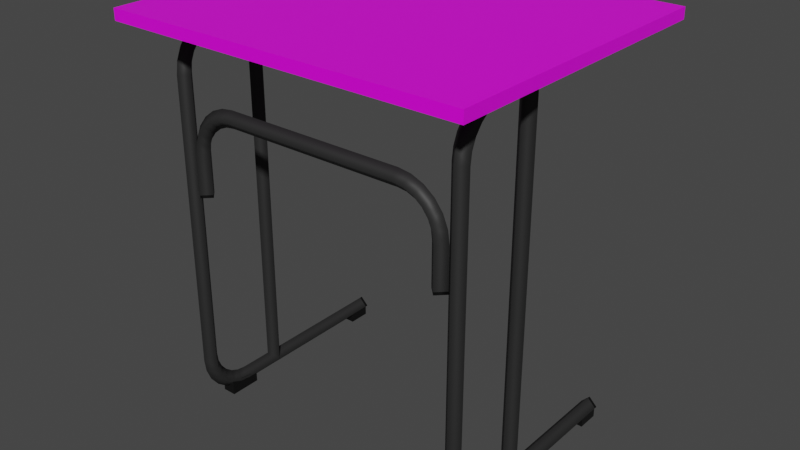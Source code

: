 # Source: desk_small.blend  (saved by Blender 3.1.7; exported with 4.5.12 LTS)
import bpy
from mathutils import Matrix  # noqa: F401  (used for matrix-valued properties, if any)

bpy.ops.wm.read_factory_settings(use_empty=True)
scene = bpy.context.scene
scene.name = 'Scene'

# ---- collections
col_collection = bpy.data.collections.new('Collection'); scene.collection.children.link(col_collection)

# ---- images (referenced by path relative to the original .blend; pixels are not part of the script)
import os
ASSET_DIR = os.environ.get("B2B_ASSET_DIR", "")  # directory of the original .blend (textures are referenced by path, not embedded)
HERE = os.path.dirname(os.path.abspath(__file__))  # packed textures are extracted next to this script under _unpacked/

def load_image(name, relpath, width, height, colorspace="sRGB"):
    """Load a texture the original file referenced (path relative to the .blend, or extracted next to this script)."""
    p = next((c for c in (os.path.join(HERE, relpath), os.path.join(ASSET_DIR, relpath)) if relpath and os.path.exists(c)), "")
    if p:
        img = bpy.data.images.load(p, check_existing=True)
        img.name = name
    else:  # same state as the original file: an image datablock whose file is absent (Cycles renders it pink)
        img = bpy.data.images.new(name, width, height)
        img.source = "FILE"
        img.filepath = "//" + (relpath or name)
    img.colorspace_settings.name = colorspace
    return img
img_desk_png_001 = load_image('desk.png.001', 'desk.png', 1024, 1024, 'sRGB')

# ---- materials (node trees are filled in below, after node groups)
mat_pipes = bpy.data.materials.new('pipes')
mat_pipes.use_transparent_shadow = False
mat_pipes.diffuse_color = (0.1744, 0.1744, 0.1744, 1.0)
mat_pipes.roughness = 0.7433
mat_caps = bpy.data.materials.new('caps')
mat_caps.use_transparent_shadow = False
mat_caps.diffuse_color = (0.0653, 0.0653, 0.0653, 1.0)
mat_desk = bpy.data.materials.new('desk')
mat_desk.alpha_threshold = 0.0
mat_desk.use_transparent_shadow = False
mat_desk.diffuse_color = (0.8, 0.5575, 0.2952, 1.0)
mat_desk.roughness = 0.2806
mat_desk.line_color = (0.0, 0.0, 0.0, 1.0)
mat_pipes_001 = bpy.data.materials.new('pipes.001')
mat_pipes_001.use_transparent_shadow = False
mat_pipes_001.diffuse_color = (0.1744, 0.1744, 0.1744, 1.0)
mat_pipes_001.roughness = 0.7433
mat_caps_001 = bpy.data.materials.new('caps.001')
mat_caps_001.use_transparent_shadow = False
mat_caps_001.diffuse_color = (0.0653, 0.0653, 0.0653, 1.0)

# ---- material node trees
mat_pipes.use_nodes = True; mat_pipes.node_tree.nodes.clear()
_N = mat_pipes.node_tree.nodes; _L = mat_pipes.node_tree.links
n0 = _N.new('ShaderNodeBsdfPrincipled'); n0.name = 'Principled BSDF'; n0.location = (10, 300)
n0.distribution = 'GGX'
n0.subsurface_method = 'RANDOM_WALK_SKIN'
n0.inputs[0].default_value = (0.01997, 0.01997, 0.01997, 1.0)
n0.inputs[2].default_value = 0.6
n0.inputs[3].default_value = 1.45
n0.inputs[27].default_value = (0.0, 0.0, 0.0, 1.0)
n0.inputs[28].default_value = 1.0
n1 = _N.new('ShaderNodeOutputMaterial'); n1.name = 'Material Output'; n1.location = (300, 300)
_L.new(n0.outputs[0], n1.inputs[0])
n1.is_active_output = True
mat_caps.use_nodes = True; mat_caps.node_tree.nodes.clear()
_N = mat_caps.node_tree.nodes; _L = mat_caps.node_tree.links
n0 = _N.new('ShaderNodeBsdfPrincipled'); n0.name = 'Principled BSDF'; n0.location = (10, 300)
n0.distribution = 'GGX'
n0.subsurface_method = 'RANDOM_WALK_SKIN'
n0.inputs[0].default_value = (0.0027, 0.0027, 0.0027, 1.0)
n0.inputs[2].default_value = 0.4
n0.inputs[3].default_value = 1.45
n0.inputs[27].default_value = (0.0, 0.0, 0.0, 1.0)
n0.inputs[28].default_value = 1.0
n1 = _N.new('ShaderNodeOutputMaterial'); n1.name = 'Material Output'; n1.location = (300, 300)
_L.new(n0.outputs[0], n1.inputs[0])
n1.is_active_output = True
mat_desk.use_nodes = True; mat_desk.node_tree.nodes.clear()
_N = mat_desk.node_tree.nodes; _L = mat_desk.node_tree.links
n0 = _N.new('ShaderNodeOutputMaterial'); n0.name = 'Material Output'; n0.location = (300, 300)
n1 = _N.new('ShaderNodeBsdfPrincipled'); n1.name = 'Principled BSDF'; n1.location = (10, 300)
n1.distribution = 'GGX'
n1.subsurface_method = 'BURLEY'
n1.inputs[2].default_value = 0.4
n1.inputs[3].default_value = 1.45
n1.inputs[27].default_value = (0.0, 0.0, 0.0, 1.0)
n1.inputs[28].default_value = 1.0
n2 = _N.new('ShaderNodeTexImage'); n2.name = 'Image Texture'; n2.location = (-430, 223)
n2.image = img_desk_png_001
_L.new(n1.outputs[0], n0.inputs[0])
_L.new(n2.outputs[0], n1.inputs[0])
n0.is_active_output = True
mat_pipes_001.use_nodes = True; mat_pipes_001.node_tree.nodes.clear()
_N = mat_pipes_001.node_tree.nodes; _L = mat_pipes_001.node_tree.links
n0 = _N.new('ShaderNodeBsdfPrincipled'); n0.name = 'Principled BSDF'; n0.location = (10, 300)
n0.distribution = 'GGX'
n0.subsurface_method = 'RANDOM_WALK_SKIN'
n0.inputs[3].default_value = 1.45
n0.inputs[27].default_value = (0.0, 0.0, 0.0, 1.0)
n0.inputs[28].default_value = 1.0
n1 = _N.new('ShaderNodeOutputMaterial'); n1.name = 'Material Output'; n1.location = (300, 300)
_L.new(n0.outputs[0], n1.inputs[0])
n1.is_active_output = True
mat_caps_001.use_nodes = True; mat_caps_001.node_tree.nodes.clear()
_N = mat_caps_001.node_tree.nodes; _L = mat_caps_001.node_tree.links
n0 = _N.new('ShaderNodeBsdfPrincipled'); n0.name = 'Principled BSDF'; n0.location = (10, 300)
n0.distribution = 'GGX'
n0.subsurface_method = 'RANDOM_WALK_SKIN'
n0.inputs[3].default_value = 1.45
n0.inputs[27].default_value = (0.0, 0.0, 0.0, 1.0)
n0.inputs[28].default_value = 1.0
n1 = _N.new('ShaderNodeOutputMaterial'); n1.name = 'Material Output'; n1.location = (300, 300)
_L.new(n0.outputs[0], n1.inputs[0])
n1.is_active_output = True

# ---- world
world_world = bpy.data.worlds.new('World'); scene.world = world_world
world_world.use_nodes = True; world_world.node_tree.nodes.clear()
_N = world_world.node_tree.nodes; _L = world_world.node_tree.links
n0 = _N.new('ShaderNodeOutputWorld'); n0.name = 'World Output'; n0.location = (300, 300)
n1 = _N.new('ShaderNodeBackground'); n1.name = 'Background'; n1.location = (10, 300)
n1.inputs[0].default_value = (0.05088, 0.05088, 0.05088, 1.0)
_L.new(n1.outputs[0], n0.inputs[0])
n0.is_active_output = True
world_world.color = (0.05088, 0.05088, 0.05088)
world_world.use_sun_shadow = False
world_world.sun_shadow_jitter_overblur = 0.0

# ---- meshes
me_plane_002 = bpy.data.meshes.new('Plane.002')
me_plane_002.from_pydata([(-0.06061, -0.2784, 0.69), (-0.05, -0.2828, 0.69), (-0.03939, -0.2784, 0.69), (-0.035, -0.2678, 0.69), (-0.03939, -0.2571, 0.69), (-0.05, -0.2528, 0.69), (-0.06061, -0.2571, 0.69), (-0.065, -0.2678, 0.69), (-0.06061, -0.2784, 0.015), (-0.05, -0.2828, 0.015), (-0.03939, -0.2784, 0.015), (-0.035, -0.2678, 0.015), (-0.03939, -0.2571, 0.015), (-0.05, -0.2528, 0.015), (-0.06061, -0.2571, 0.015), (-0.065, -0.2678, 0.015), (0.2, -0.2678, 0.0), (0.2, -0.2528, 0.015), (0.2, -0.2678, 0.03), (0.2, -0.2828, 0.015), (0.2, -0.2678, 0.705), (0.2, -0.2528, 0.69), (0.2, -0.2678, 0.675), (0.2, -0.2828, 0.69), (-0.06061, 0.2571, 0.69), (-0.05, 0.2528, 0.69), (-0.03939, 0.2571, 0.69), (-0.035, 0.2678, 0.69), (-0.03939, 0.2784, 0.69), (-0.05, 0.2828, 0.69), (-0.06061, 0.2784, 0.69), (-0.065, 0.2678, 0.69), (-0.06061, 0.2571, 0.015), (-0.05, 0.2528, 0.015), (-0.03939, 0.2571, 0.015), (-0.035, 0.2678, 0.015), (-0.03939, 0.2784, 0.015), (-0.05, 0.2828, 0.015), (-0.06061, 0.2784, 0.015), (-0.065, 0.2678, 0.015), (-0.2, -0.2228, 0.415), (-0.185, -0.2378, 0.415), (-0.2, -0.2528, 0.415), (-0.215, -0.2378, 0.415), (-0.2, 0.2228, 0.415), (-0.185, 0.2378, 0.415), (-0.2, 0.2528, 0.415), (-0.215, 0.2378, 0.415), (0.2, 0.2678, 0.0), (0.2, 0.2828, 0.015), (0.2, 0.2678, 0.03), (0.2, 0.2528, 0.015), (0.2, 0.2678, 0.705), (0.2, 0.2828, 0.69), (0.2, 0.2678, 0.675), (0.2, 0.2528, 0.69), (0.2, 0.2678, 0.705), (0.2, 0.2828, 0.69), (0.2, 0.2678, 0.675), (0.2, 0.2528, 0.69), (-0.126, 0.2678, 0.705), (-0.125, 0.2828, 0.69), (-0.124, 0.2678, 0.675), (-0.125, 0.2528, 0.69), (-0.1483, 0.2678, 0.7019), (-0.1444, 0.2828, 0.6874), (-0.1405, 0.2678, 0.673), (-0.1444, 0.2528, 0.6874), (-0.17, 0.2678, 0.6929), (-0.1625, 0.2828, 0.68), (-0.155, 0.2678, 0.667), (-0.1625, 0.2528, 0.68), (-0.1886, 0.2678, 0.6786), (-0.178, 0.2828, 0.668), (-0.1674, 0.2678, 0.6574), (-0.178, 0.2528, 0.668), (-0.2029, 0.2678, 0.66), (-0.19, 0.2828, 0.6525), (-0.177, 0.2678, 0.645), (-0.19, 0.2528, 0.6525), (-0.2119, 0.2678, 0.6383), (-0.1974, 0.2828, 0.6344), (-0.183, 0.2678, 0.6305), (-0.1974, 0.2528, 0.6344), (-0.215, 0.2678, 0.616), (-0.2, 0.2828, 0.615), (-0.185, 0.2678, 0.614), (-0.2, 0.2528, 0.615), (-0.215, 0.2678, 0.08902), (-0.2, 0.2828, 0.09), (-0.185, 0.2678, 0.09098), (-0.2, 0.2528, 0.09), (-0.2119, 0.2678, 0.06671), (-0.1974, 0.2828, 0.07059), (-0.183, 0.2678, 0.07447), (-0.1974, 0.2528, 0.07059), (-0.2029, 0.2678, 0.045), (-0.19, 0.2828, 0.0525), (-0.177, 0.2678, 0.06), (-0.19, 0.2528, 0.0525), (-0.1886, 0.2678, 0.02636), (-0.178, 0.2828, 0.03697), (-0.1674, 0.2678, 0.04757), (-0.178, 0.2528, 0.03697), (-0.17, 0.2678, 0.01206), (-0.1625, 0.2828, 0.02505), (-0.155, 0.2678, 0.03804), (-0.1625, 0.2528, 0.02505), (-0.1483, 0.2678, 0.003067), (-0.1444, 0.2828, 0.01756), (-0.1405, 0.2678, 0.03204), (-0.1444, 0.2528, 0.01756), (-0.126, 0.2678, 3.213e-05), (-0.125, 0.2828, 0.015), (-0.124, 0.2678, 0.02997), (-0.125, 0.2528, 0.015), (0.2, 0.2678, 0.0), (0.2, 0.2828, 0.015), (0.2, 0.2678, 0.03), (0.2, 0.2528, 0.015), (-0.2, 0.2228, 0.415), (-0.185, 0.2378, 0.415), (-0.2, 0.2528, 0.415), (-0.215, 0.2378, 0.415), (-0.2, 0.2228, 0.489), (-0.185, 0.2378, 0.49), (-0.2, 0.2527, 0.491), (-0.215, 0.2378, 0.49), (-0.2, 0.2207, 0.5055), (-0.185, 0.2352, 0.5094), (-0.2, 0.2497, 0.5133), (-0.215, 0.2352, 0.5094), (-0.2, 0.2147, 0.52), (-0.185, 0.2277, 0.5275), (-0.2, 0.2407, 0.535), (-0.215, 0.2277, 0.5275), (-0.2, 0.2052, 0.5324), (-0.185, 0.2158, 0.543), (-0.2, 0.2264, 0.5536), (-0.215, 0.2158, 0.543), (-0.2, 0.1928, 0.542), (-0.185, 0.2003, 0.555), (-0.2, 0.2078, 0.5679), (-0.215, 0.2003, 0.555), (-0.2, 0.1783, 0.548), (-0.185, 0.1822, 0.5624), (-0.2, 0.186, 0.5769), (-0.215, 0.1822, 0.5624), (-0.2, 0.1618, 0.55), (-0.185, 0.1628, 0.565), (-0.2, 0.1637, 0.58), (-0.215, 0.1628, 0.565), (-0.2, -2.794e-09, 0.55), (-0.185, -6.661e-16, 0.565), (-0.2, 2.794e-09, 0.58), (-0.215, 2.22e-16, 0.565), (-0.2, -0.1618, 0.55), (-0.185, -0.1628, 0.565), (-0.2, -0.1637, 0.58), (-0.215, -0.1628, 0.565), (-0.2, -0.1783, 0.548), (-0.185, -0.1822, 0.5624), (-0.2, -0.186, 0.5769), (-0.215, -0.1822, 0.5624), (-0.2, -0.1928, 0.542), (-0.185, -0.2003, 0.555), (-0.2, -0.2078, 0.5679), (-0.215, -0.2003, 0.555), (-0.2, -0.2052, 0.5324), (-0.185, -0.2158, 0.543), (-0.2, -0.2264, 0.5536), (-0.215, -0.2158, 0.543), (-0.2, -0.2147, 0.52), (-0.185, -0.2277, 0.5275), (-0.2, -0.2407, 0.535), (-0.215, -0.2277, 0.5275), (-0.2, -0.2207, 0.5055), (-0.185, -0.2352, 0.5094), (-0.2, -0.2497, 0.5133), (-0.215, -0.2352, 0.5094), (-0.2, -0.2228, 0.489), (-0.185, -0.2378, 0.49), (-0.2, -0.2527, 0.491), (-0.215, -0.2378, 0.49), (-0.2, -0.2228, 0.415), (-0.185, -0.2378, 0.415), (-0.2, -0.2528, 0.415), (-0.215, -0.2378, 0.415), (-0.05, 0.2528, 0.015), (-0.035, 0.2678, 0.015), (-0.05, 0.2828, 0.015), (-0.065, 0.2678, 0.015), (-0.05, 0.2528, 0.69), (-0.035, 0.2678, 0.69), (-0.05, 0.2828, 0.69), (-0.065, 0.2678, 0.69), (0.2, -0.2678, 0.705), (0.2, -0.2528, 0.69), (0.2, -0.2678, 0.675), (0.2, -0.2828, 0.69), (-0.126, -0.2678, 0.705), (-0.125, -0.2528, 0.69), (-0.124, -0.2678, 0.675), (-0.125, -0.2828, 0.69), (-0.1483, -0.2678, 0.7019), (-0.1444, -0.2528, 0.6874), (-0.1405, -0.2678, 0.673), (-0.1444, -0.2828, 0.6874), (-0.17, -0.2678, 0.6929), (-0.1625, -0.2528, 0.68), (-0.155, -0.2678, 0.667), (-0.1625, -0.2828, 0.68), (-0.1886, -0.2678, 0.6786), (-0.178, -0.2528, 0.668), (-0.1674, -0.2678, 0.6574), (-0.178, -0.2828, 0.668), (-0.2029, -0.2678, 0.66), (-0.19, -0.2528, 0.6525), (-0.177, -0.2678, 0.645), (-0.19, -0.2828, 0.6525), (-0.2119, -0.2678, 0.6383), (-0.1974, -0.2528, 0.6344), (-0.183, -0.2678, 0.6305), (-0.1974, -0.2828, 0.6344), (-0.215, -0.2678, 0.616), (-0.2, -0.2528, 0.615), (-0.185, -0.2678, 0.614), (-0.2, -0.2828, 0.615), (-0.215, -0.2678, 0.08902), (-0.2, -0.2528, 0.09), (-0.185, -0.2678, 0.09098), (-0.2, -0.2828, 0.09), (-0.2119, -0.2678, 0.06671), (-0.1974, -0.2528, 0.07059), (-0.183, -0.2678, 0.07447), (-0.1974, -0.2828, 0.07059), (-0.2029, -0.2678, 0.045), (-0.19, -0.2528, 0.0525), (-0.177, -0.2678, 0.06), (-0.19, -0.2828, 0.0525), (-0.1886, -0.2678, 0.02636), (-0.178, -0.2528, 0.03697), (-0.1674, -0.2678, 0.04757), (-0.178, -0.2828, 0.03697), (-0.17, -0.2678, 0.01206), (-0.1625, -0.2528, 0.02505), (-0.155, -0.2678, 0.03804), (-0.1625, -0.2828, 0.02505), (-0.1483, -0.2678, 0.003067), (-0.1444, -0.2528, 0.01756), (-0.1405, -0.2678, 0.03204), (-0.1444, -0.2828, 0.01756), (-0.126, -0.2678, 3.213e-05), (-0.125, -0.2528, 0.015), (-0.124, -0.2678, 0.02997), (-0.125, -0.2828, 0.015), (0.2, -0.2678, 0.0), (0.2, -0.2528, 0.015), (0.2, -0.2678, 0.03), (0.2, -0.2828, 0.015), (-0.05, -0.2828, 0.015), (-0.035, -0.2678, 0.015), (-0.05, -0.2528, 0.015), (-0.065, -0.2678, 0.015), (-0.05, -0.2828, 0.69), (-0.035, -0.2678, 0.69), (-0.05, -0.2528, 0.69), (-0.065, -0.2678, 0.69), (0.195, 0.2528, 0.015), (0.195, 0.2678, 0.0), (0.195, 0.2828, 0.015), (0.195, 0.2678, 0.03), (0.195, -0.2828, 0.015), (0.195, -0.2678, 0.0), (0.195, -0.2528, 0.015), (0.195, -0.2678, 0.03), (0.195, -0.2828, 0.69), (0.195, -0.2678, 0.705), (0.195, -0.2528, 0.69), (0.195, -0.2678, 0.675), (0.195, 0.2528, 0.69), (0.195, 0.2678, 0.705), (0.195, 0.2828, 0.69), (0.195, 0.2678, 0.675), (-0.215, 0.2378, 0.42), (-0.2, 0.2228, 0.42), (-0.185, 0.2378, 0.42), (-0.2, 0.2528, 0.42), (-0.215, -0.2378, 0.42), (-0.2, -0.2228, 0.42), (-0.185, -0.2378, 0.42), (-0.2, -0.2528, 0.42), (0.025, -0.2678, 0.69), (-0.0006066, -0.2678, 0.7006), (-0.005, -0.2678, 0.69), (0.01, -0.2678, 0.675), (0.025, -1.192e-07, 0.69), (-0.0006066, -1.192e-07, 0.7006), (-0.005, -1.192e-07, 0.69), (0.01, -1.192e-07, 0.675), (0.025, 0.2678, 0.69), (-0.0006061, 0.2678, 0.7006), (-0.005, 0.2678, 0.69), (0.01, 0.2678, 0.675), (0.1575, -0.2552, -0.004304), (0.1575, -0.2552, 0.0157), (0.1975, -0.2552, -0.004304), (0.1975, -0.2552, 0.0157), (0.1575, -0.2803, -0.004304), (0.1575, -0.2803, 0.0157), (0.1975, -0.2803, -0.004304), (0.1975, -0.2803, 0.0157), (0.1575, 0.2552, -0.004304), (0.1575, 0.2552, 0.0157), (0.1975, 0.2552, -0.004304), (0.1975, 0.2552, 0.0157), (0.1575, 0.2803, -0.004304), (0.1575, 0.2803, 0.0157), (0.1975, 0.2803, -0.004304), (0.1975, 0.2803, 0.0157), (-0.1641, -0.2552, -0.004304), (-0.1641, -0.2552, 0.02323), (-0.107, -0.2552, -0.004304), (-0.107, -0.2552, 0.0157), (-0.1641, -0.2803, -0.004304), (-0.1641, -0.2803, 0.02323), (-0.107, -0.2803, -0.004304), (-0.107, -0.2803, 0.0157), (-0.1641, 0.2552, -0.004304), (-0.1641, 0.2552, 0.02323), (-0.107, 0.2552, -0.004304), (-0.107, 0.2552, 0.0157), (-0.1641, 0.2803, -0.004304), (-0.1641, 0.2803, 0.02323), (-0.107, 0.2803, -0.004304), (-0.107, 0.2803, 0.0157), (0.275, 0.325, 0.725), (0.275, 0.325, 0.705), (0.275, -0.325, 0.725), (0.275, -0.325, 0.705), (-0.275, 0.325, 0.725), (-0.275, 0.325, 0.705), (-0.275, -0.325, 0.725), (-0.275, -0.325, 0.705)], [], [(6, 4, 5), (7, 4, 6), (7, 3, 4), (0, 3, 7), (0, 2, 3), (1, 2, 0), (12, 14, 13), (11, 14, 12), (11, 15, 14), (10, 15, 11), (10, 8, 15), (9, 8, 10), (16, 17, 19), (19, 17, 18), (23, 22, 21), (23, 21, 20), (30, 28, 29), (31, 28, 30), (31, 27, 28), (24, 27, 31), (24, 26, 27), (25, 26, 24), (36, 38, 37), (35, 38, 36), (35, 39, 38), (34, 39, 35), (34, 32, 39), (33, 32, 34), (40, 41, 43), (43, 41, 42), (44, 47, 45), (46, 45, 47), (48, 49, 51), (51, 49, 50), (55, 54, 53), (55, 53, 52), (282, 61, 60, 281), (283, 62, 61, 282), (280, 63, 62, 283), (60, 64, 67, 63), (61, 65, 64, 60), (62, 66, 65, 61), (63, 67, 66, 62), (64, 68, 71, 67), (65, 69, 68, 64), (66, 70, 69, 65), (67, 71, 70, 66), (68, 72, 75, 71), (69, 73, 72, 68), (70, 74, 73, 69), (71, 75, 74, 70), (72, 76, 79, 75), (73, 77, 76, 72), (74, 78, 77, 73), (75, 79, 78, 74), (76, 80, 83, 79), (77, 81, 80, 76), (78, 82, 81, 77), (79, 83, 82, 78), (80, 84, 87, 83), (81, 85, 84, 80), (82, 86, 85, 81), (83, 87, 86, 82), (84, 88, 91, 87), (85, 89, 88, 84), (86, 90, 89, 85), (87, 91, 90, 86), (88, 92, 95, 91), (89, 93, 92, 88), (90, 94, 93, 89), (91, 95, 94, 90), (92, 96, 99, 95), (93, 97, 96, 92), (94, 98, 97, 93), (95, 99, 98, 94), (96, 100, 103, 99), (97, 101, 100, 96), (98, 102, 101, 97), (99, 103, 102, 98), (100, 104, 107, 103), (101, 105, 104, 100), (102, 106, 105, 101), (103, 107, 106, 102), (104, 108, 111, 107), (105, 109, 108, 104), (106, 110, 109, 105), (107, 111, 110, 106), (108, 112, 115, 111), (109, 113, 112, 108), (110, 114, 113, 109), (111, 115, 114, 110), (269, 116, 119, 268), (270, 117, 116, 269), (271, 118, 117, 270), (268, 119, 118, 271), (285, 124, 127, 284), (286, 125, 124, 285), (287, 126, 125, 286), (284, 127, 126, 287), (124, 128, 131, 127), (125, 129, 128, 124), (126, 130, 129, 125), (127, 131, 130, 126), (128, 132, 135, 131), (129, 133, 132, 128), (130, 134, 133, 129), (131, 135, 134, 130), (132, 136, 139, 135), (133, 137, 136, 132), (134, 138, 137, 133), (135, 139, 138, 134), (136, 140, 143, 139), (137, 141, 140, 136), (138, 142, 141, 137), (139, 143, 142, 138), (140, 144, 147, 143), (141, 145, 144, 140), (142, 146, 145, 141), (143, 147, 146, 142), (144, 148, 151, 147), (145, 149, 148, 144), (146, 150, 149, 145), (147, 151, 150, 146), (148, 152, 155, 151), (149, 153, 152, 148), (150, 154, 153, 149), (151, 155, 154, 150), (152, 156, 159, 155), (153, 157, 156, 152), (154, 158, 157, 153), (155, 159, 158, 154), (156, 160, 163, 159), (157, 161, 160, 156), (158, 162, 161, 157), (159, 163, 162, 158), (160, 164, 167, 163), (161, 165, 164, 160), (162, 166, 165, 161), (163, 167, 166, 162), (164, 168, 171, 167), (165, 169, 168, 164), (166, 170, 169, 165), (167, 171, 170, 166), (168, 172, 175, 171), (169, 173, 172, 168), (170, 174, 173, 169), (171, 175, 174, 170), (172, 176, 179, 175), (173, 177, 176, 172), (174, 178, 177, 173), (175, 179, 178, 174), (176, 180, 183, 179), (177, 181, 180, 176), (178, 182, 181, 177), (179, 183, 182, 178), (289, 184, 187, 288), (290, 185, 184, 289), (291, 186, 185, 290), (288, 187, 186, 291), (188, 192, 195, 191), (189, 193, 192, 188), (190, 194, 193, 189), (191, 195, 194, 190), (277, 200, 203, 276), (278, 201, 200, 277), (279, 202, 201, 278), (276, 203, 202, 279), (200, 204, 207, 203), (201, 205, 204, 200), (202, 206, 205, 201), (203, 207, 206, 202), (204, 208, 211, 207), (205, 209, 208, 204), (206, 210, 209, 205), (207, 211, 210, 206), (208, 212, 215, 211), (209, 213, 212, 208), (210, 214, 213, 209), (211, 215, 214, 210), (212, 216, 219, 215), (213, 217, 216, 212), (214, 218, 217, 213), (215, 219, 218, 214), (216, 220, 223, 219), (217, 221, 220, 216), (218, 222, 221, 217), (219, 223, 222, 218), (220, 224, 227, 223), (221, 225, 224, 220), (222, 226, 225, 221), (223, 227, 226, 222), (224, 228, 231, 227), (225, 229, 228, 224), (226, 230, 229, 225), (227, 231, 230, 226), (228, 232, 235, 231), (229, 233, 232, 228), (230, 234, 233, 229), (231, 235, 234, 230), (232, 236, 239, 235), (233, 237, 236, 232), (234, 238, 237, 233), (235, 239, 238, 234), (236, 240, 243, 239), (237, 241, 240, 236), (238, 242, 241, 237), (239, 243, 242, 238), (240, 244, 247, 243), (241, 245, 244, 240), (242, 246, 245, 241), (243, 247, 246, 242), (244, 248, 251, 247), (245, 249, 248, 244), (246, 250, 249, 245), (247, 251, 250, 246), (248, 252, 255, 251), (249, 253, 252, 248), (250, 254, 253, 249), (251, 255, 254, 250), (273, 256, 259, 272), (274, 257, 256, 273), (275, 258, 257, 274), (272, 259, 258, 275), (260, 264, 267, 263), (261, 265, 264, 260), (262, 266, 265, 261), (263, 267, 266, 262), (269, 268, 115, 112), (273, 272, 255, 252), (268, 271, 114, 115), (271, 270, 113, 114), (270, 269, 112, 113), (277, 276, 199, 196), (272, 275, 254, 255), (275, 274, 253, 254), (274, 273, 252, 253), (281, 280, 59, 56), (276, 279, 198, 199), (279, 278, 197, 198), (278, 277, 196, 197), (285, 284, 123, 120), (280, 283, 58, 59), (283, 282, 57, 58), (282, 281, 56, 57), (289, 288, 183, 180), (284, 287, 122, 123), (287, 286, 121, 122), (286, 285, 120, 121), (288, 291, 182, 183), (291, 290, 181, 182), (290, 289, 180, 181), (295, 299, 298, 294), (292, 296, 299, 295), (296, 300, 303, 299), (293, 294, 298, 297), (297, 298, 302, 301), (301, 300, 296, 292, 293, 297), (298, 299, 303, 302), (281, 60, 63, 280), (304, 305, 307, 306), (306, 307, 311, 310), (310, 311, 309, 308), (308, 309, 305, 304), (306, 310, 308, 304), (312, 314, 315, 313), (314, 318, 319, 315), (318, 316, 317, 319), (316, 312, 313, 317), (314, 312, 316, 318), (320, 321, 323, 322), (322, 323, 327, 326), (326, 327, 325, 324), (324, 325, 321, 320), (322, 326, 324, 320), (328, 330, 331, 329), (330, 334, 335, 331), (334, 332, 333, 335), (332, 328, 329, 333), (330, 328, 332, 334), (336, 340, 342, 338), (339, 338, 342, 343), (343, 342, 340, 341), (341, 337, 339, 343), (337, 336, 338, 339), (341, 340, 336, 337)])
me_plane_002.polygons.foreach_set('use_smooth', [1, 1, 1, 1, 1, 1, 1, 1, 1, 1, 1, 1, 1, 1, 1, 1, 1, 1, 1, 1, 1, 1, 1, 1, 1, 1, 1, 1, 1, 1, 1, 1, 1, 1, 1, 1, 1, 1, 1, 1, 1, 1, 1, 1, 1, 1, 1, 1, 1, 1, 1, 1, 1, 1, 1, 1, 1, 1, 1, 1, 1, 1, 1, 1, 1, 1, 1, 1, 1, 1, 1, 1, 1, 1, 1, 1, 1, 1, 1, 1, 1, 1, 1, 1, 1, 1, 1, 1, 1, 1, 1, 1, 1, 1, 1, 1, 1, 1, 1, 1, 1, 1, 1, 1, 1, 1, 1, 1, 1, 1, 1, 1, 1, 1, 1, 1, 1, 1, 1, 1, 1, 1, 1, 1, 1, 1, 1, 1, 1, 1, 1, 1, 1, 1, 1, 1, 1, 1, 1, 1, 1, 1, 1, 1, 1, 1, 1, 1, 1, 1, 1, 1, 1, 1, 1, 1, 1, 1, 1, 1, 1, 1, 1, 1, 1, 1, 1, 1, 1, 1, 1, 1, 1, 1, 1, 1, 1, 1, 1, 1, 1, 1, 1, 1, 1, 1, 1, 1, 1, 1, 1, 1, 1, 1, 1, 1, 1, 1, 1, 1, 1, 1, 1, 1, 1, 1, 1, 1, 1, 1, 1, 1, 1, 1, 1, 1, 1, 1, 1, 1, 1, 1, 1, 1, 1, 1, 1, 1, 1, 1, 1, 1, 1, 1, 1, 1, 1, 1, 1, 1, 1, 1, 1, 1, 1, 1, 1, 1, 1, 1, 1, 1, 1, 1, 1, 1, 1, 1, 1, 0, 0, 0, 0, 0, 0, 0, 0, 0, 0, 0, 0, 0, 0, 0, 0, 0, 0, 0, 0, 0, 0, 0, 0, 0, 0])
me_plane_002.polygons.foreach_set('material_index', [0, 0, 0, 0, 0, 0, 0, 0, 0, 0, 0, 0, 1, 1, 1, 1, 0, 0, 0, 0, 0, 0, 0, 0, 0, 0, 0, 0, 1, 1, 1, 1, 1, 1, 1, 1, 0, 0, 0, 0, 0, 0, 0, 0, 0, 0, 0, 0, 0, 0, 0, 0, 0, 0, 0, 0, 0, 0, 0, 0, 0, 0, 0, 0, 0, 0, 0, 0, 0, 0, 0, 0, 0, 0, 0, 0, 0, 0, 0, 0, 0, 0, 0, 0, 0, 0, 0, 0, 0, 0, 0, 1, 1, 1, 1, 0, 0, 0, 0, 0, 0, 0, 0, 0, 0, 0, 0, 0, 0, 0, 0, 0, 0, 0, 0, 0, 0, 0, 0, 0, 0, 0, 0, 0, 0, 0, 0, 0, 0, 0, 0, 0, 0, 0, 0, 0, 0, 0, 0, 0, 0, 0, 0, 0, 0, 0, 0, 0, 0, 0, 0, 0, 0, 0, 0, 1, 1, 1, 1, 0, 0, 0, 0, 0, 0, 0, 0, 0, 0, 0, 0, 0, 0, 0, 0, 0, 0, 0, 0, 0, 0, 0, 0, 0, 0, 0, 0, 0, 0, 0, 0, 0, 0, 0, 0, 0, 0, 0, 0, 0, 0, 0, 0, 0, 0, 0, 0, 0, 0, 0, 0, 0, 0, 0, 0, 0, 0, 0, 0, 1, 1, 1, 1, 0, 0, 0, 0, 0, 0, 0, 0, 0, 1, 0, 0, 0, 1, 1, 1, 1, 1, 1, 1, 1, 0, 1, 1, 1, 0, 0, 0, 3, 3, 3, 3, 3, 3, 3, 0, 1, 1, 1, 1, 1, 1, 1, 1, 1, 1, 1, 1, 1, 1, 1, 1, 1, 1, 1, 1, 2, 2, 2, 2, 2, 2])
_uv = me_plane_002.uv_layers.new(name='UVMap')
_uv.uv.foreach_set('vector', [0.8571, 0.0, 0.5714, 0.0, 0.7143, 0.0, 1.0, 0.0, 0.5714, 0.0, 0.8571, 0.0, 1.0, 0.0, 0.4286, 0.0, 0.5714, 0.0, 0.0, 0.0, 0.4286, 0.0, 1.0, 0.0, 0.0, 0.0, 0.2857, 0.0, 0.4286, 0.0, 0.1429, 0.0, 0.2857, 0.0, 0.0, 0.0, 0.5714, 0.0, 0.8571, 0.0, 0.7143, 0.0, 0.4286, 0.0, 0.8571, 0.0, 0.5714, 0.0, 0.4286, 0.0, 1.0, 0.0, 0.8571, 0.0, 0.2857, 0.0, 1.0, 0.0, 0.4286, 0.0, 0.2857, 0.0, 0.0, 0.0, 1.0, 0.0, 0.1429, 0.0, 0.0, 0.0, 0.2857, 0.0, 0.1429, 0.0, 0.4286, 0.0, 1.0, 0.0, 1.0, 0.0, 0.4286, 0.0, 0.7143, 0.0, 1.0, 0.0, 0.7143, 0.0, 0.4286, 0.0, 1.0, 0.0, 0.4286, 0.0, 0.1429, 0.0, 0.8571, 0.0, 0.5714, 0.0, 0.7143, 0.0, 1.0, 0.0, 0.5714, 0.0, 0.8571, 0.0, 1.0, 0.0, 0.4286, 0.0, 0.5714, 0.0, 0.0, 0.0, 0.4286, 0.0, 1.0, 0.0, 0.0, 0.0, 0.2857, 0.0, 0.4286, 0.0, 0.1429, 0.0, 0.2857, 0.0, 0.0, 0.0, 0.5714, 0.0, 0.8571, 0.0, 0.7143, 0.0, 0.4286, 0.0, 0.8571, 0.0, 0.5714, 0.0, 0.4286, 0.0, 1.0, 0.0, 0.8571, 0.0, 0.2857, 0.0, 1.0, 0.0, 0.4286, 0.0, 0.2857, 0.0, 0.0, 0.0, 1.0, 0.0, 0.1429, 0.0, 0.0, 0.0, 0.2857, 0.0, 0.1429, 0.0, 0.4286, 0.0, 1.0, 0.0, 1.0, 0.0, 0.4286, 0.0, 0.7143, 0.0, 0.1429, 0.0, 1.0, 0.0, 0.4286, 0.0, 0.7143, 0.0, 0.4286, 0.0, 1.0, 0.0, 0.1429, 0.0, 0.4286, 0.0, 1.0, 0.0, 1.0, 0.0, 0.4286, 0.0, 0.7143, 0.0, 1.0, 0.0, 0.7143, 0.0, 0.4286, 0.0, 1.0, 0.0, 0.4286, 0.0, 0.1429, 0.0, 0.0, 0.375, 0.06667, 0.375, 0.06667, 0.125, 0.0, 0.125, 0.0, 0.625, 0.06667, 0.625, 0.06667, 0.375, 0.0, 0.375, 0.0, 0.875, 0.06667, 0.875, 0.06667, 0.625, 0.0, 0.625, 0.06667, 0.125, 0.1333, 0.125, 0.1333, 0.875, 0.06667, 0.875, 0.06667, 0.375, 0.1333, 0.375, 0.1333, 0.125, 0.06667, 0.125, 0.06667, 0.625, 0.1333, 0.625, 0.1333, 0.375, 0.06667, 0.375, 0.06667, 0.875, 0.1333, 0.875, 0.1333, 0.625, 0.06667, 0.625, 0.1333, 0.125, 0.2, 0.125, 0.2, 0.875, 0.1333, 0.875, 0.1333, 0.375, 0.2, 0.375, 0.2, 0.125, 0.1333, 0.125, 0.1333, 0.625, 0.2, 0.625, 0.2, 0.375, 0.1333, 0.375, 0.1333, 0.875, 0.2, 0.875, 0.2, 0.625, 0.1333, 0.625, 0.2, 0.125, 0.2667, 0.125, 0.2667, 0.875, 0.2, 0.875, 0.2, 0.375, 0.2667, 0.375, 0.2667, 0.125, 0.2, 0.125, 0.2, 0.625, 0.2667, 0.625, 0.2667, 0.375, 0.2, 0.375, 0.2, 0.875, 0.2667, 0.875, 0.2667, 0.625, 0.2, 0.625, 0.2667, 0.125, 0.3333, 0.125, 0.3333, 0.875, 0.2667, 0.875, 0.2667, 0.375, 0.3333, 0.375, 0.3333, 0.125, 0.2667, 0.125, 0.2667, 0.625, 0.3333, 0.625, 0.3333, 0.375, 0.2667, 0.375, 0.2667, 0.875, 0.3333, 0.875, 0.3333, 0.625, 0.2667, 0.625, 0.3333, 0.125, 0.4, 0.125, 0.4, 0.875, 0.3333, 0.875, 0.3333, 0.375, 0.4, 0.375, 0.4, 0.125, 0.3333, 0.125, 0.3333, 0.625, 0.4, 0.625, 0.4, 0.375, 0.3333, 0.375, 0.3333, 0.875, 0.4, 0.875, 0.4, 0.625, 0.3333, 0.625, 0.4, 0.125, 0.4667, 0.125, 0.4667, 0.875, 0.4, 0.875, 0.4, 0.375, 0.4667, 0.375, 0.4667, 0.125, 0.4, 0.125, 0.4, 0.625, 0.4667, 0.625, 0.4667, 0.375, 0.4, 0.375, 0.4, 0.875, 0.4667, 0.875, 0.4667, 0.625, 0.4, 0.625, 0.4667, 0.125, 0.5333, 0.125, 0.5333, 0.875, 0.4667, 0.875, 0.4667, 0.375, 0.5333, 0.375, 0.5333, 0.125, 0.4667, 0.125, 0.4667, 0.625, 0.5333, 0.625, 0.5333, 0.375, 0.4667, 0.375, 0.4667, 0.875, 0.5333, 0.875, 0.5333, 0.625, 0.4667, 0.625, 0.5333, 0.125, 0.6, 0.125, 0.6, 0.875, 0.5333, 0.875, 0.5333, 0.375, 0.6, 0.375, 0.6, 0.125, 0.5333, 0.125, 0.5333, 0.625, 0.6, 0.625, 0.6, 0.375, 0.5333, 0.375, 0.5333, 0.875, 0.6, 0.875, 0.6, 0.625, 0.5333, 0.625, 0.6, 0.125, 0.6667, 0.125, 0.6667, 0.875, 0.6, 0.875, 0.6, 0.375, 0.6667, 0.375, 0.6667, 0.125, 0.6, 0.125, 0.6, 0.625, 0.6667, 0.625, 0.6667, 0.375, 0.6, 0.375, 0.6, 0.875, 0.6667, 0.875, 0.6667, 0.625, 0.6, 0.625, 0.6667, 0.125, 0.7333, 0.125, 0.7333, 0.875, 0.6667, 0.875, 0.6667, 0.375, 0.7333, 0.375, 0.7333, 0.125, 0.6667, 0.125, 0.6667, 0.625, 0.7333, 0.625, 0.7333, 0.375, 0.6667, 0.375, 0.6667, 0.875, 0.7333, 0.875, 0.7333, 0.625, 0.6667, 0.625, 0.7333, 0.125, 0.8, 0.125, 0.8, 0.875, 0.7333, 0.875, 0.7333, 0.375, 0.8, 0.375, 0.8, 0.125, 0.7333, 0.125, 0.7333, 0.625, 0.8, 0.625, 0.8, 0.375, 0.7333, 0.375, 0.7333, 0.875, 0.8, 0.875, 0.8, 0.625, 0.7333, 0.625, 0.8, 0.125, 0.8667, 0.125, 0.8667, 0.875, 0.8, 0.875, 0.8, 0.375, 0.8667, 0.375, 0.8667, 0.125, 0.8, 0.125, 0.8, 0.625, 0.8667, 0.625, 0.8667, 0.375, 0.8, 0.375, 0.8, 0.875, 0.8667, 0.875, 0.8667, 0.625, 0.8, 0.625, 0.8667, 0.125, 0.9333, 0.125, 0.9333, 0.875, 0.8667, 0.875, 0.8667, 0.375, 0.9333, 0.375, 0.9333, 0.125, 0.8667, 0.125, 0.8667, 0.625, 0.9333, 0.625, 0.9333, 0.375, 0.8667, 0.375, 0.8667, 0.875, 0.9333, 0.875, 0.9333, 0.625, 0.8667, 0.625, 1.0, 0.125, 1.0, 0.125, 1.0, 0.875, 1.0, 0.875, 1.0, 0.375, 1.0, 0.375, 1.0, 0.125, 1.0, 0.125, 1.0, 0.625, 1.0, 0.625, 1.0, 0.375, 1.0, 0.375, 1.0, 0.875, 1.0, 0.875, 1.0, 0.625, 1.0, 0.625, 0.0, 0.125, 0.0625, 0.125, 0.0625, 0.875, 0.0, 0.875, 0.0, 0.375, 0.0625, 0.375, 0.0625, 0.125, 0.0, 0.125, 0.0, 0.625, 0.0625, 0.625, 0.0625, 0.375, 0.0, 0.375, 0.0, 0.875, 0.0625, 0.875, 0.0625, 0.625, 0.0, 0.625, 0.0625, 0.125, 0.125, 0.125, 0.125, 0.875, 0.0625, 0.875, 0.0625, 0.375, 0.125, 0.375, 0.125, 0.125, 0.0625, 0.125, 0.0625, 0.625, 0.125, 0.625, 0.125, 0.375, 0.0625, 0.375, 0.0625, 0.875, 0.125, 0.875, 0.125, 0.625, 0.0625, 0.625, 0.125, 0.125, 0.1875, 0.125, 0.1875, 0.875, 0.125, 0.875, 0.125, 0.375, 0.1875, 0.375, 0.1875, 0.125, 0.125, 0.125, 0.125, 0.625, 0.1875, 0.625, 0.1875, 0.375, 0.125, 0.375, 0.125, 0.875, 0.1875, 0.875, 0.1875, 0.625, 0.125, 0.625, 0.1875, 0.125, 0.25, 0.125, 0.25, 0.875, 0.1875, 0.875, 0.1875, 0.375, 0.25, 0.375, 0.25, 0.125, 0.1875, 0.125, 0.1875, 0.625, 0.25, 0.625, 0.25, 0.375, 0.1875, 0.375, 0.1875, 0.875, 0.25, 0.875, 0.25, 0.625, 0.1875, 0.625, 0.25, 0.125, 0.3125, 0.125, 0.3125, 0.875, 0.25, 0.875, 0.25, 0.375, 0.3125, 0.375, 0.3125, 0.125, 0.25, 0.125, 0.25, 0.625, 0.3125, 0.625, 0.3125, 0.375, 0.25, 0.375, 0.25, 0.875, 0.3125, 0.875, 0.3125, 0.625, 0.25, 0.625, 0.3125, 0.125, 0.375, 0.125, 0.375, 0.875, 0.3125, 0.875, 0.3125, 0.375, 0.375, 0.375, 0.375, 0.125, 0.3125, 0.125, 0.3125, 0.625, 0.375, 0.625, 0.375, 0.375, 0.3125, 0.375, 0.3125, 0.875, 0.375, 0.875, 0.375, 0.625, 0.3125, 0.625, 0.375, 0.125, 0.4375, 0.125, 0.4375, 0.875, 0.375, 0.875, 0.375, 0.375, 0.4375, 0.375, 0.4375, 0.125, 0.375, 0.125, 0.375, 0.625, 0.4375, 0.625, 0.4375, 0.375, 0.375, 0.375, 0.375, 0.875, 0.4375, 0.875, 0.4375, 0.625, 0.375, 0.625, 0.4375, 0.125, 0.5, 0.125, 0.5, 0.875, 0.4375, 0.875, 0.4375, 0.375, 0.5, 0.375, 0.5, 0.125, 0.4375, 0.125, 0.4375, 0.625, 0.5, 0.625, 0.5, 0.375, 0.4375, 0.375, 0.4375, 0.875, 0.5, 0.875, 0.5, 0.625, 0.4375, 0.625, 0.5, 0.125, 0.5625, 0.125, 0.5625, 0.875, 0.5, 0.875, 0.5, 0.375, 0.5625, 0.375, 0.5625, 0.125, 0.5, 0.125, 0.5, 0.625, 0.5625, 0.625, 0.5625, 0.375, 0.5, 0.375, 0.5, 0.875, 0.5625, 0.875, 0.5625, 0.625, 0.5, 0.625, 0.5625, 0.125, 0.625, 0.125, 0.625, 0.875, 0.5625, 0.875, 0.5625, 0.375, 0.625, 0.375, 0.625, 0.125, 0.5625, 0.125, 0.5625, 0.625, 0.625, 0.625, 0.625, 0.375, 0.5625, 0.375, 0.5625, 0.875, 0.625, 0.875, 0.625, 0.625, 0.5625, 0.625, 0.625, 0.125, 0.6875, 0.125, 0.6875, 0.875, 0.625, 0.875, 0.625, 0.375, 0.6875, 0.375, 0.6875, 0.125, 0.625, 0.125, 0.625, 0.625, 0.6875, 0.625, 0.6875, 0.375, 0.625, 0.375, 0.625, 0.875, 0.6875, 0.875, 0.6875, 0.625, 0.625, 0.625, 0.6875, 0.125, 0.75, 0.125, 0.75, 0.875, 0.6875, 0.875, 0.6875, 0.375, 0.75, 0.375, 0.75, 0.125, 0.6875, 0.125, 0.6875, 0.625, 0.75, 0.625, 0.75, 0.375, 0.6875, 0.375, 0.6875, 0.875, 0.75, 0.875, 0.75, 0.625, 0.6875, 0.625, 0.75, 0.125, 0.8125, 0.125, 0.8125, 0.875, 0.75, 0.875, 0.75, 0.375, 0.8125, 0.375, 0.8125, 0.125, 0.75, 0.125, 0.75, 0.625, 0.8125, 0.625, 0.8125, 0.375, 0.75, 0.375, 0.75, 0.875, 0.8125, 0.875, 0.8125, 0.625, 0.75, 0.625, 0.8125, 0.125, 0.875, 0.125, 0.875, 0.875, 0.8125, 0.875, 0.8125, 0.375, 0.875, 0.375, 0.875, 0.125, 0.8125, 0.125, 0.8125, 0.625, 0.875, 0.625, 0.875, 0.375, 0.8125, 0.375, 0.8125, 0.875, 0.875, 0.875, 0.875, 0.625, 0.8125, 0.625, 0.875, 0.125, 0.9375, 0.125, 0.9375, 0.875, 0.875, 0.875, 0.875, 0.375, 0.9375, 0.375, 0.9375, 0.125, 0.875, 0.125, 0.875, 0.625, 0.9375, 0.625, 0.9375, 0.375, 0.875, 0.375, 0.875, 0.875, 0.9375, 0.875, 0.9375, 0.625, 0.875, 0.625, 1.0, 0.125, 1.0, 0.125, 1.0, 0.875, 1.0, 0.875, 1.0, 0.375, 1.0, 0.375, 1.0, 0.125, 1.0, 0.125, 1.0, 0.625, 1.0, 0.625, 1.0, 0.375, 1.0, 0.375, 1.0, 0.875, 1.0, 0.875, 1.0, 0.625, 1.0, 0.625, 0.0, 0.125, 1.0, 0.125, 1.0, 0.875, 0.0, 0.875, 0.0, 0.375, 1.0, 0.375, 1.0, 0.125, 0.0, 0.125, 0.0, 0.625, 1.0, 0.625, 1.0, 0.375, 0.0, 0.375, 0.0, 0.875, 1.0, 0.875, 1.0, 0.625, 0.0, 0.625, 0.0, 0.125, 0.06667, 0.125, 0.06667, 0.875, 0.0, 0.875, 0.0, 0.375, 0.06667, 0.375, 0.06667, 0.125, 0.0, 0.125, 0.0, 0.625, 0.06667, 0.625, 0.06667, 0.375, 0.0, 0.375, 0.0, 0.875, 0.06667, 0.875, 0.06667, 0.625, 0.0, 0.625, 0.06667, 0.125, 0.1333, 0.125, 0.1333, 0.875, 0.06667, 0.875, 0.06667, 0.375, 0.1333, 0.375, 0.1333, 0.125, 0.06667, 0.125, 0.06667, 0.625, 0.1333, 0.625, 0.1333, 0.375, 0.06667, 0.375, 0.06667, 0.875, 0.1333, 0.875, 0.1333, 0.625, 0.06667, 0.625, 0.1333, 0.125, 0.2, 0.125, 0.2, 0.875, 0.1333, 0.875, 0.1333, 0.375, 0.2, 0.375, 0.2, 0.125, 0.1333, 0.125, 0.1333, 0.625, 0.2, 0.625, 0.2, 0.375, 0.1333, 0.375, 0.1333, 0.875, 0.2, 0.875, 0.2, 0.625, 0.1333, 0.625, 0.2, 0.125, 0.2667, 0.125, 0.2667, 0.875, 0.2, 0.875, 0.2, 0.375, 0.2667, 0.375, 0.2667, 0.125, 0.2, 0.125, 0.2, 0.625, 0.2667, 0.625, 0.2667, 0.375, 0.2, 0.375, 0.2, 0.875, 0.2667, 0.875, 0.2667, 0.625, 0.2, 0.625, 0.2667, 0.125, 0.3333, 0.125, 0.3333, 0.875, 0.2667, 0.875, 0.2667, 0.375, 0.3333, 0.375, 0.3333, 0.125, 0.2667, 0.125, 0.2667, 0.625, 0.3333, 0.625, 0.3333, 0.375, 0.2667, 0.375, 0.2667, 0.875, 0.3333, 0.875, 0.3333, 0.625, 0.2667, 0.625, 0.3333, 0.125, 0.4, 0.125, 0.4, 0.875, 0.3333, 0.875, 0.3333, 0.375, 0.4, 0.375, 0.4, 0.125, 0.3333, 0.125, 0.3333, 0.625, 0.4, 0.625, 0.4, 0.375, 0.3333, 0.375, 0.3333, 0.875, 0.4, 0.875, 0.4, 0.625, 0.3333, 0.625, 0.4, 0.125, 0.4667, 0.125, 0.4667, 0.875, 0.4, 0.875, 0.4, 0.375, 0.4667, 0.375, 0.4667, 0.125, 0.4, 0.125, 0.4, 0.625, 0.4667, 0.625, 0.4667, 0.375, 0.4, 0.375, 0.4, 0.875, 0.4667, 0.875, 0.4667, 0.625, 0.4, 0.625, 0.4667, 0.125, 0.5333, 0.125, 0.5333, 0.875, 0.4667, 0.875, 0.4667, 0.375, 0.5333, 0.375, 0.5333, 0.125, 0.4667, 0.125, 0.4667, 0.625, 0.5333, 0.625, 0.5333, 0.375, 0.4667, 0.375, 0.4667, 0.875, 0.5333, 0.875, 0.5333, 0.625, 0.4667, 0.625, 0.5333, 0.125, 0.6, 0.125, 0.6, 0.875, 0.5333, 0.875, 0.5333, 0.375, 0.6, 0.375, 0.6, 0.125, 0.5333, 0.125, 0.5333, 0.625, 0.6, 0.625, 0.6, 0.375, 0.5333, 0.375, 0.5333, 0.875, 0.6, 0.875, 0.6, 0.625, 0.5333, 0.625, 0.6, 0.125, 0.6667, 0.125, 0.6667, 0.875, 0.6, 0.875, 0.6, 0.375, 0.6667, 0.375, 0.6667, 0.125, 0.6, 0.125, 0.6, 0.625, 0.6667, 0.625, 0.6667, 0.375, 0.6, 0.375, 0.6, 0.875, 0.6667, 0.875, 0.6667, 0.625, 0.6, 0.625, 0.6667, 0.125, 0.7333, 0.125, 0.7333, 0.875, 0.6667, 0.875, 0.6667, 0.375, 0.7333, 0.375, 0.7333, 0.125, 0.6667, 0.125, 0.6667, 0.625, 0.7333, 0.625, 0.7333, 0.375, 0.6667, 0.375, 0.6667, 0.875, 0.7333, 0.875, 0.7333, 0.625, 0.6667, 0.625, 0.7333, 0.125, 0.8, 0.125, 0.8, 0.875, 0.7333, 0.875, 0.7333, 0.375, 0.8, 0.375, 0.8, 0.125, 0.7333, 0.125, 0.7333, 0.625, 0.8, 0.625, 0.8, 0.375, 0.7333, 0.375, 0.7333, 0.875, 0.8, 0.875, 0.8, 0.625, 0.7333, 0.625, 0.8, 0.125, 0.8667, 0.125, 0.8667, 0.875, 0.8, 0.875, 0.8, 0.375, 0.8667, 0.375, 0.8667, 0.125, 0.8, 0.125, 0.8, 0.625, 0.8667, 0.625, 0.8667, 0.375, 0.8, 0.375, 0.8, 0.875, 0.8667, 0.875, 0.8667, 0.625, 0.8, 0.625, 0.8667, 0.125, 0.9333, 0.125, 0.9333, 0.875, 0.8667, 0.875, 0.8667, 0.375, 0.9333, 0.375, 0.9333, 0.125, 0.8667, 0.125, 0.8667, 0.625, 0.9333, 0.625, 0.9333, 0.375, 0.8667, 0.375, 0.8667, 0.875, 0.9333, 0.875, 0.9333, 0.625, 0.8667, 0.625, 1.0, 0.125, 1.0, 0.125, 1.0, 0.875, 1.0, 0.875, 1.0, 0.375, 1.0, 0.375, 1.0, 0.125, 1.0, 0.125, 1.0, 0.625, 1.0, 0.625, 1.0, 0.375, 1.0, 0.375, 1.0, 0.875, 1.0, 0.875, 1.0, 0.625, 1.0, 0.625, 0.0, 0.125, 1.0, 0.125, 1.0, 0.875, 0.0, 0.875, 0.0, 0.375, 1.0, 0.375, 1.0, 0.125, 0.0, 0.125, 0.0, 0.625, 1.0, 0.625, 1.0, 0.375, 0.0, 0.375, 0.0, 0.875, 1.0, 0.875, 1.0, 0.625, 0.0, 0.625, 1.0, 0.125, 1.0, 0.875, 0.9333, 0.875, 0.9333, 0.125, 1.0, 0.125, 1.0, 0.875, 0.9333, 0.875, 0.9333, 0.125, 1.0, 0.875, 1.0, 0.625, 0.9333, 0.625, 0.9333, 0.875, 1.0, 0.625, 1.0, 0.375, 0.9333, 0.375, 0.9333, 0.625, 1.0, 0.375, 1.0, 0.125, 0.9333, 0.125, 0.9333, 0.375, 0.0, 0.125, 0.0, 0.875, 0.0, 0.875, 0.0, 0.125, 1.0, 0.875, 1.0, 0.625, 0.9333, 0.625, 0.9333, 0.875, 1.0, 0.625, 1.0, 0.375, 0.9333, 0.375, 0.9333, 0.625, 1.0, 0.375, 1.0, 0.125, 0.9333, 0.125, 0.9333, 0.375, 0.0, 0.125, 0.0, 0.875, 0.0, 0.875, 0.0, 0.125, 0.0, 0.875, 0.0, 0.625, 0.0, 0.625, 0.0, 0.875, 0.0, 0.625, 0.0, 0.375, 0.0, 0.375, 0.0, 0.625, 0.0, 0.375, 0.0, 0.125, 0.0, 0.125, 0.0, 0.375, 0.0, 0.125, 0.0, 0.875, 0.0, 0.875, 0.0, 0.125, 0.0, 0.875, 0.0, 0.625, 0.0, 0.625, 0.0, 0.875, 0.0, 0.625, 0.0, 0.375, 0.0, 0.375, 0.0, 0.625, 0.0, 0.375, 0.0, 0.125, 0.0, 0.125, 0.0, 0.375, 1.0, 0.125, 1.0, 0.875, 0.9375, 0.875, 0.9375, 0.125, 0.0, 0.875, 0.0, 0.625, 0.0, 0.625, 0.0, 0.875, 0.0, 0.625, 0.0, 0.375, 0.0, 0.375, 0.0, 0.625, 0.0, 0.375, 0.0, 0.125, 0.0, 0.125, 0.0, 0.375, 1.0, 0.875, 1.0, 0.625, 0.9375, 0.625, 0.9375, 0.875, 1.0, 0.625, 1.0, 0.375, 0.9375, 0.375, 0.9375, 0.625, 1.0, 0.375, 1.0, 0.125, 0.9375, 0.125, 0.9375, 0.375, 0.0, 0.0, 0.0, 0.0, 0.0, 0.0, 0.0, 0.0, 0.0, 0.0, 0.0, 0.0, 0.0, 0.0, 0.0, 0.0, 0.0, 0.0, 0.0, 0.0, 0.0, 0.0, 0.0, 0.0, 0.0, 0.0, 0.0, 0.0, 0.0, 0.0, 0.0, 0.0, 0.0, 0.0, 0.0, 0.0, 0.0, 0.0, 0.0, 0.0, 0.0, 0.0, 0.0, 0.0, 0.0, 0.0, 0.0, 0.0, 0.0, 0.0, 0.0, 0.0, 0.0, 0.0, 0.0, 0.0, 0.0, 0.0, 0.0, 0.0, 0.0, 0.125, 0.06667, 0.125, 0.06667, 0.875, 0.0, 0.875, 0.375, 0.0, 0.625, 0.0, 0.625, 0.25, 0.375, 0.25, 0.375, 0.25, 0.625, 0.25, 0.625, 0.5, 0.375, 0.5, 0.375, 0.5, 0.625, 0.5, 0.625, 0.75, 0.375, 0.75, 0.375, 0.75, 0.625, 0.75, 0.625, 1.0, 0.375, 1.0, 0.125, 0.5, 0.375, 0.5, 0.375, 0.75, 0.125, 0.75, 0.375, 0.0, 0.375, 0.25, 0.625, 0.25, 0.625, 0.0, 0.375, 0.25, 0.375, 0.5, 0.625, 0.5, 0.625, 0.25, 0.375, 0.5, 0.375, 0.75, 0.625, 0.75, 0.625, 0.5, 0.375, 0.75, 0.375, 1.0, 0.625, 1.0, 0.625, 0.75, 0.125, 0.5, 0.125, 0.75, 0.375, 0.75, 0.375, 0.5, 0.375, 0.0, 0.625, 0.0, 0.625, 0.25, 0.375, 0.25, 0.375, 0.25, 0.625, 0.25, 0.625, 0.5, 0.375, 0.5, 0.375, 0.5, 0.625, 0.5, 0.625, 0.75, 0.375, 0.75, 0.375, 0.75, 0.625, 0.75, 0.625, 1.0, 0.375, 1.0, 0.125, 0.5, 0.375, 0.5, 0.375, 0.75, 0.125, 0.75, 0.375, 0.0, 0.375, 0.25, 0.625, 0.25, 0.625, 0.0, 0.375, 0.25, 0.375, 0.5, 0.625, 0.5, 0.625, 0.25, 0.375, 0.5, 0.375, 0.75, 0.625, 0.75, 0.625, 0.5, 0.375, 0.75, 0.375, 1.0, 0.625, 1.0, 0.625, 0.75, 0.125, 0.5, 0.125, 0.75, 0.375, 0.75, 0.375, 0.5, 0.5877, -0.6577, 0.5877, 0.307, 0.01762, 0.307, 0.01762, -0.6577, 0.01762, 1.307, 7.778e-05, 1.307, 7.784e-05, 0.3421, 0.01762, 0.3421, 0.01762, 0.3421, 0.01762, 0.307, 0.5877, 0.307, 0.5877, 0.3421, 0.5877, 0.3421, 0.5877, 1.307, 0.01762, 1.307, 0.01762, 0.3421, 0.5877, 1.307, 0.5877, 1.342, 0.01762, 1.342, 0.01762, 1.307, 0.5877, 0.3421, 0.6052, 0.3421, 0.6052, 1.307, 0.5877, 1.307])
me_plane_002.materials.append(mat_pipes)
me_plane_002.materials.append(mat_caps)
me_plane_002.materials.append(mat_desk)
me_plane_002.materials.append(mat_pipes_001)
me_plane_002.materials.append(mat_caps_001)
me_plane_002.use_remesh_fix_poles = True
me_plane_002.use_remesh_preserve_attributes = False
me_plane_002.update()

# ---- objects
ob_desk_small = bpy.data.objects.new('desk_small', me_plane_002)

# ---- transforms, parenting, visibility, modifiers, constraints
ob_desk_small.location = (0.0, 0.0, 0.0)
ob_desk_small.rotation_euler = (0.0, -0.0, 1.571)

# ---- collection membership
col_collection.objects.link(ob_desk_small)

# ---- scene / render settings (as saved in the file)
scene.frame_start = 1; scene.frame_end = 250; scene.frame_set(1)
scene.render.engine = 'BLENDER_EEVEE_NEXT'
scene.render.image_settings.file_format = 'FFMPEG'
scene.render.image_settings.color_mode = 'RGB'
scene.render.fps = 30
scene.cycles.use_denoising = False
scene.cycles.sampling_pattern = 'TABULATED_SOBOL'
scene.cycles.use_light_tree = False
scene.view_settings.view_transform = 'Filmic'
bpy.context.view_layer.update()

# ---- added for rendering (the .blend has no active camera and no usable light): camera, sun
cam_auto = bpy.data.cameras.new('AutoCamera')
cam_auto.lens = 50.0
cam_auto.sensor_width = 36.0
cam_auto.clip_end = 1000.0
ob_auto_camera = bpy.data.objects.new('AutoCamera', cam_auto)
scene.collection.objects.link(ob_auto_camera)
ob_auto_camera.location = (1.03728, -1.24473, 1.19017)
ob_auto_camera.rotation_euler = (1.09748, -7.21219e-08, 0.694738)
scene.camera = ob_auto_camera
light_auto_sun = bpy.data.lights.new('AutoSun', 'SUN')
light_auto_sun.energy = 3.0
light_auto_sun.angle = 0.0523599
ob_auto_sun = bpy.data.objects.new('AutoSun', light_auto_sun)
scene.collection.objects.link(ob_auto_sun)
ob_auto_sun.rotation_euler = (0.872665, 0.174533, 0.523599)
bpy.context.view_layer.update()
